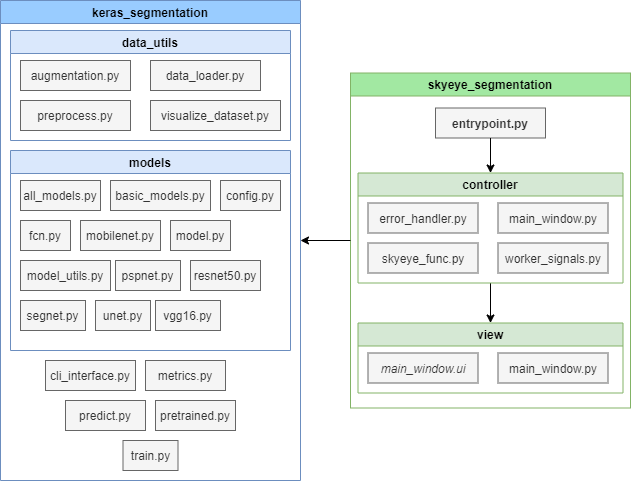

The diagram above was exported from draw.io. Its source (the exported page's mxGraphModel, read from the mxfile embedded in the PNG):
<mxGraphModel dx="782" dy="706" grid="1" gridSize="10" guides="1" tooltips="1" connect="1" arrows="1" fold="1" page="1" pageScale="1" pageWidth="827" pageHeight="1169" math="0" shadow="0">
  <root>
    <mxCell id="WIyWlLk6GJQsqaUBKTNV-0" />
    <mxCell id="WIyWlLk6GJQsqaUBKTNV-1" parent="WIyWlLk6GJQsqaUBKTNV-0" />
    <mxCell id="WePGKKzIux-7F_vgoOKE-2" value="keras_segmentation" style="swimlane;fillColor=#99CCFF;strokeColor=#6c8ebf;" vertex="1" parent="WIyWlLk6GJQsqaUBKTNV-1">
      <mxGeometry x="20" y="30" width="300" height="480" as="geometry" />
    </mxCell>
    <mxCell id="WePGKKzIux-7F_vgoOKE-4" value="data_utils" style="swimlane;fillColor=#dae8fc;strokeColor=#6c8ebf;" vertex="1" parent="WePGKKzIux-7F_vgoOKE-2">
      <mxGeometry x="10" y="30" width="280" height="110" as="geometry" />
    </mxCell>
    <mxCell id="WePGKKzIux-7F_vgoOKE-5" value="augmentation.py" style="rounded=0;whiteSpace=wrap;html=1;fillColor=#f5f5f5;strokeColor=#666666;fontColor=#333333;" vertex="1" parent="WePGKKzIux-7F_vgoOKE-4">
      <mxGeometry x="10" y="30" width="110" height="30" as="geometry" />
    </mxCell>
    <mxCell id="WePGKKzIux-7F_vgoOKE-6" value="data_loader.py" style="rounded=0;whiteSpace=wrap;html=1;fillColor=#f5f5f5;strokeColor=#666666;fontColor=#333333;" vertex="1" parent="WePGKKzIux-7F_vgoOKE-4">
      <mxGeometry x="140" y="30" width="110" height="30" as="geometry" />
    </mxCell>
    <mxCell id="WePGKKzIux-7F_vgoOKE-7" value="preprocess.py" style="rounded=0;whiteSpace=wrap;html=1;fillColor=#f5f5f5;strokeColor=#666666;fontColor=#333333;" vertex="1" parent="WePGKKzIux-7F_vgoOKE-4">
      <mxGeometry x="10" y="70" width="110" height="30" as="geometry" />
    </mxCell>
    <mxCell id="WePGKKzIux-7F_vgoOKE-8" value="visualize_dataset.py" style="rounded=0;whiteSpace=wrap;html=1;fillColor=#f5f5f5;strokeColor=#666666;fontColor=#333333;" vertex="1" parent="WePGKKzIux-7F_vgoOKE-4">
      <mxGeometry x="140" y="70" width="130" height="30" as="geometry" />
    </mxCell>
    <mxCell id="WePGKKzIux-7F_vgoOKE-9" value="models" style="swimlane;fillColor=#dae8fc;strokeColor=#6c8ebf;" vertex="1" parent="WePGKKzIux-7F_vgoOKE-2">
      <mxGeometry x="10" y="150" width="280" height="200" as="geometry" />
    </mxCell>
    <mxCell id="WePGKKzIux-7F_vgoOKE-10" value="all_models.py" style="rounded=0;whiteSpace=wrap;html=1;fillColor=#f5f5f5;strokeColor=#666666;fontColor=#333333;" vertex="1" parent="WePGKKzIux-7F_vgoOKE-9">
      <mxGeometry x="10" y="30" width="80" height="30" as="geometry" />
    </mxCell>
    <mxCell id="WePGKKzIux-7F_vgoOKE-11" value="basic_models.py" style="rounded=0;whiteSpace=wrap;html=1;fillColor=#f5f5f5;strokeColor=#666666;fontColor=#333333;" vertex="1" parent="WePGKKzIux-7F_vgoOKE-9">
      <mxGeometry x="100" y="30" width="100" height="30" as="geometry" />
    </mxCell>
    <mxCell id="WePGKKzIux-7F_vgoOKE-12" value="config.py" style="rounded=0;whiteSpace=wrap;html=1;fillColor=#f5f5f5;strokeColor=#666666;fontColor=#333333;" vertex="1" parent="WePGKKzIux-7F_vgoOKE-9">
      <mxGeometry x="210" y="30" width="60" height="30" as="geometry" />
    </mxCell>
    <mxCell id="WePGKKzIux-7F_vgoOKE-13" value="fcn.py" style="rounded=0;whiteSpace=wrap;html=1;fillColor=#f5f5f5;strokeColor=#666666;fontColor=#333333;" vertex="1" parent="WePGKKzIux-7F_vgoOKE-9">
      <mxGeometry x="10" y="70" width="50" height="30" as="geometry" />
    </mxCell>
    <mxCell id="WePGKKzIux-7F_vgoOKE-14" value="mobilenet.py" style="rounded=0;whiteSpace=wrap;html=1;fillColor=#f5f5f5;strokeColor=#666666;fontColor=#333333;" vertex="1" parent="WePGKKzIux-7F_vgoOKE-9">
      <mxGeometry x="70" y="70" width="80" height="30" as="geometry" />
    </mxCell>
    <mxCell id="WePGKKzIux-7F_vgoOKE-15" value="model.py" style="rounded=0;whiteSpace=wrap;html=1;fillColor=#f5f5f5;strokeColor=#666666;fontColor=#333333;" vertex="1" parent="WePGKKzIux-7F_vgoOKE-9">
      <mxGeometry x="160" y="70" width="60" height="30" as="geometry" />
    </mxCell>
    <mxCell id="WePGKKzIux-7F_vgoOKE-16" value="model_utils.py" style="rounded=0;whiteSpace=wrap;html=1;fillColor=#f5f5f5;strokeColor=#666666;fontColor=#333333;" vertex="1" parent="WePGKKzIux-7F_vgoOKE-9">
      <mxGeometry x="10" y="110" width="90" height="30" as="geometry" />
    </mxCell>
    <mxCell id="WePGKKzIux-7F_vgoOKE-17" value="pspnet.py" style="rounded=0;whiteSpace=wrap;html=1;fillColor=#f5f5f5;strokeColor=#666666;fontColor=#333333;" vertex="1" parent="WePGKKzIux-7F_vgoOKE-9">
      <mxGeometry x="105" y="110" width="65" height="30" as="geometry" />
    </mxCell>
    <mxCell id="WePGKKzIux-7F_vgoOKE-18" value="resnet50.py" style="rounded=0;whiteSpace=wrap;html=1;fillColor=#f5f5f5;strokeColor=#666666;fontColor=#333333;" vertex="1" parent="WePGKKzIux-7F_vgoOKE-9">
      <mxGeometry x="180" y="110" width="70" height="30" as="geometry" />
    </mxCell>
    <mxCell id="WePGKKzIux-7F_vgoOKE-19" value="segnet.py" style="rounded=0;whiteSpace=wrap;html=1;fillColor=#f5f5f5;strokeColor=#666666;fontColor=#333333;" vertex="1" parent="WePGKKzIux-7F_vgoOKE-9">
      <mxGeometry x="10" y="150" width="65" height="30" as="geometry" />
    </mxCell>
    <mxCell id="WePGKKzIux-7F_vgoOKE-20" value="unet.py" style="rounded=0;whiteSpace=wrap;html=1;fillColor=#f5f5f5;strokeColor=#666666;fontColor=#333333;" vertex="1" parent="WePGKKzIux-7F_vgoOKE-9">
      <mxGeometry x="85" y="150" width="55" height="30" as="geometry" />
    </mxCell>
    <mxCell id="WePGKKzIux-7F_vgoOKE-22" value="cli_interface.py" style="rounded=0;whiteSpace=wrap;html=1;fillColor=#f5f5f5;strokeColor=#666666;fontColor=#333333;" vertex="1" parent="WePGKKzIux-7F_vgoOKE-2">
      <mxGeometry x="45" y="360" width="90" height="30" as="geometry" />
    </mxCell>
    <mxCell id="WePGKKzIux-7F_vgoOKE-23" value="metrics.py" style="rounded=0;whiteSpace=wrap;html=1;fillColor=#f5f5f5;strokeColor=#666666;fontColor=#333333;" vertex="1" parent="WePGKKzIux-7F_vgoOKE-2">
      <mxGeometry x="145" y="360" width="80" height="30" as="geometry" />
    </mxCell>
    <mxCell id="WePGKKzIux-7F_vgoOKE-24" value="predict.py" style="rounded=0;whiteSpace=wrap;html=1;fillColor=#f5f5f5;strokeColor=#666666;fontColor=#333333;" vertex="1" parent="WePGKKzIux-7F_vgoOKE-2">
      <mxGeometry x="65" y="400" width="80" height="30" as="geometry" />
    </mxCell>
    <mxCell id="WePGKKzIux-7F_vgoOKE-25" value="pretrained.py" style="rounded=0;whiteSpace=wrap;html=1;fillColor=#f5f5f5;strokeColor=#666666;fontColor=#333333;" vertex="1" parent="WePGKKzIux-7F_vgoOKE-2">
      <mxGeometry x="155" y="400" width="80" height="30" as="geometry" />
    </mxCell>
    <mxCell id="WePGKKzIux-7F_vgoOKE-26" value="train.py" style="rounded=0;whiteSpace=wrap;html=1;fillColor=#f5f5f5;strokeColor=#666666;fontColor=#333333;" vertex="1" parent="WePGKKzIux-7F_vgoOKE-2">
      <mxGeometry x="122.5" y="440" width="55" height="30" as="geometry" />
    </mxCell>
    <mxCell id="WePGKKzIux-7F_vgoOKE-3" value="skyeye_segmentation" style="swimlane;fillColor=#A2E8A2;strokeColor=#82b366;" vertex="1" parent="WIyWlLk6GJQsqaUBKTNV-1">
      <mxGeometry x="370" y="102.5" width="280" height="335" as="geometry" />
    </mxCell>
    <mxCell id="WePGKKzIux-7F_vgoOKE-46" value="" style="edgeStyle=orthogonalEdgeStyle;rounded=0;orthogonalLoop=1;jettySize=auto;html=1;entryX=0.5;entryY=0;entryDx=0;entryDy=0;" edge="1" parent="WePGKKzIux-7F_vgoOKE-3" source="WePGKKzIux-7F_vgoOKE-28" target="WePGKKzIux-7F_vgoOKE-33">
      <mxGeometry relative="1" as="geometry">
        <mxPoint x="100" y="245" as="targetPoint" />
      </mxGeometry>
    </mxCell>
    <mxCell id="WePGKKzIux-7F_vgoOKE-28" value="controller" style="swimlane;fillColor=#d5e8d4;strokeColor=#82b366;" vertex="1" parent="WePGKKzIux-7F_vgoOKE-3">
      <mxGeometry x="7.5" y="100" width="265" height="110" as="geometry" />
    </mxCell>
    <mxCell id="WePGKKzIux-7F_vgoOKE-29" value="error_handler.py" style="rounded=0;whiteSpace=wrap;html=1;fillColor=#f5f5f5;strokeColor=#666666;fontColor=#333333;" vertex="1" parent="WePGKKzIux-7F_vgoOKE-28">
      <mxGeometry x="10" y="30" width="110" height="30" as="geometry" />
    </mxCell>
    <mxCell id="WePGKKzIux-7F_vgoOKE-30" value="main_window.py" style="rounded=0;whiteSpace=wrap;html=1;fillColor=#f5f5f5;strokeColor=#666666;fontColor=#333333;" vertex="1" parent="WePGKKzIux-7F_vgoOKE-28">
      <mxGeometry x="140" y="30" width="110" height="30" as="geometry" />
    </mxCell>
    <mxCell id="WePGKKzIux-7F_vgoOKE-31" value="skyeye_func.py" style="rounded=0;whiteSpace=wrap;html=1;fillColor=#f5f5f5;strokeColor=#666666;fontColor=#333333;" vertex="1" parent="WePGKKzIux-7F_vgoOKE-28">
      <mxGeometry x="10" y="70" width="110" height="30" as="geometry" />
    </mxCell>
    <mxCell id="WePGKKzIux-7F_vgoOKE-32" value="worker_signals.py" style="rounded=0;whiteSpace=wrap;html=1;fillColor=#f5f5f5;strokeColor=#666666;fontColor=#333333;" vertex="1" parent="WePGKKzIux-7F_vgoOKE-28">
      <mxGeometry x="140" y="70" width="110" height="30" as="geometry" />
    </mxCell>
    <mxCell id="WePGKKzIux-7F_vgoOKE-33" value="view" style="swimlane;fillColor=#d5e8d4;strokeColor=#82b366;" vertex="1" parent="WePGKKzIux-7F_vgoOKE-3">
      <mxGeometry x="7.5" y="250" width="265" height="70" as="geometry" />
    </mxCell>
    <mxCell id="WePGKKzIux-7F_vgoOKE-34" value="main_window.ui" style="rounded=0;whiteSpace=wrap;html=1;fillColor=#f5f5f5;strokeColor=#666666;fontColor=#333333;fontStyle=2" vertex="1" parent="WePGKKzIux-7F_vgoOKE-33">
      <mxGeometry x="10" y="30" width="110" height="30" as="geometry" />
    </mxCell>
    <mxCell id="WePGKKzIux-7F_vgoOKE-35" value="main_window.py" style="rounded=0;whiteSpace=wrap;html=1;fillColor=#f5f5f5;strokeColor=#666666;fontColor=#333333;" vertex="1" parent="WePGKKzIux-7F_vgoOKE-33">
      <mxGeometry x="140" y="30" width="110" height="30" as="geometry" />
    </mxCell>
    <mxCell id="WePGKKzIux-7F_vgoOKE-39" value="entrypoint.py" style="rounded=0;whiteSpace=wrap;html=1;fillColor=#f5f5f5;strokeColor=#666666;fontColor=#333333;fontStyle=1" vertex="1" parent="WePGKKzIux-7F_vgoOKE-3">
      <mxGeometry x="85" y="35" width="110" height="30" as="geometry" />
    </mxCell>
    <mxCell id="WePGKKzIux-7F_vgoOKE-40" value="" style="endArrow=classic;html=1;entryX=0.5;entryY=0;entryDx=0;entryDy=0;exitX=0.5;exitY=1;exitDx=0;exitDy=0;" edge="1" parent="WePGKKzIux-7F_vgoOKE-3" source="WePGKKzIux-7F_vgoOKE-39" target="WePGKKzIux-7F_vgoOKE-28">
      <mxGeometry width="50" height="50" relative="1" as="geometry">
        <mxPoint y="175" as="sourcePoint" />
        <mxPoint x="50" y="125" as="targetPoint" />
      </mxGeometry>
    </mxCell>
    <mxCell id="WePGKKzIux-7F_vgoOKE-21" value="vgg16.py" style="rounded=0;whiteSpace=wrap;html=1;fillColor=#f5f5f5;strokeColor=#666666;fontColor=#333333;" vertex="1" parent="WIyWlLk6GJQsqaUBKTNV-1">
      <mxGeometry x="175" y="330" width="65" height="30" as="geometry" />
    </mxCell>
    <mxCell id="WePGKKzIux-7F_vgoOKE-47" value="" style="endArrow=classic;html=1;entryX=1;entryY=0.5;entryDx=0;entryDy=0;exitX=0;exitY=0.5;exitDx=0;exitDy=0;" edge="1" parent="WIyWlLk6GJQsqaUBKTNV-1" source="WePGKKzIux-7F_vgoOKE-3" target="WePGKKzIux-7F_vgoOKE-2">
      <mxGeometry width="50" height="50" relative="1" as="geometry">
        <mxPoint x="380" y="290" as="sourcePoint" />
        <mxPoint x="430" y="240" as="targetPoint" />
      </mxGeometry>
    </mxCell>
  </root>
</mxGraphModel>